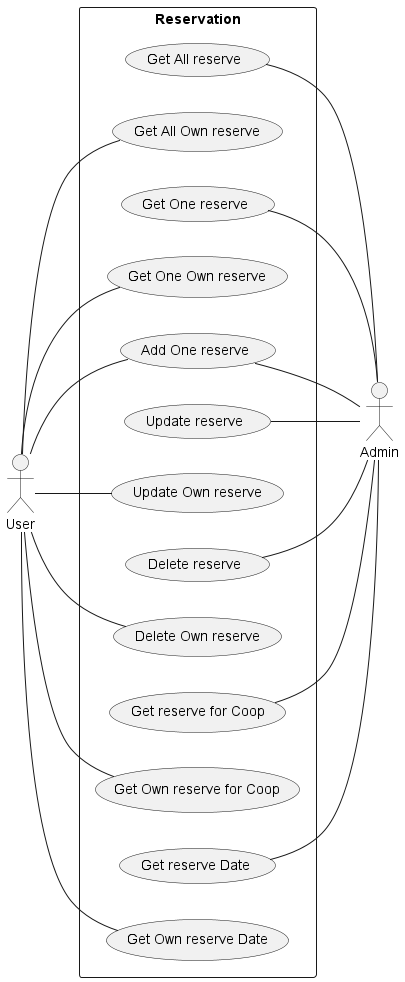

The diagram above was rendered by PlantUML. Its source (embedded in the PNG):
@startuml
left to right direction
rectangle "Reservation" as reserve {    
    usecase "Get All reserve" as getReserves
    usecase "Get All Own reserve" as getOwnReserves

    usecase "Get One reserve" as getReserve
    usecase "Get One Own reserve" as getOwnReserve

    usecase "Add One reserve" as addReserve

    usecase "Update reserve" as updateReserves
    usecase "Update Own reserve" as updateOwnReserves

    usecase "Delete reserve" as deleteReserve
    usecase "Delete Own reserve" as deleteOwnReserve

    usecase "Get reserve for Coop" as getReserveForCoop
    usecase "Get Own reserve for Coop" as getOwnReserveForCoop

    usecase "Get reserve Date" as getReserveDate
    usecase "Get Own reserve Date" as getOwnReserveDate
}

actor "User" as user
user -- getOwnReserves
user -- getOwnReserve
user -- addReserve
user -- updateOwnReserves
user -- deleteOwnReserve
user -- getOwnReserveForCoop
user -- getOwnReserveDate

actor "Admin" as admin
getReserves -- admin
getReserve -- admin
addReserve -- admin
updateReserves -- admin
deleteReserve -- admin
getReserveForCoop -- admin
getReserveDate -- admin
@enduml